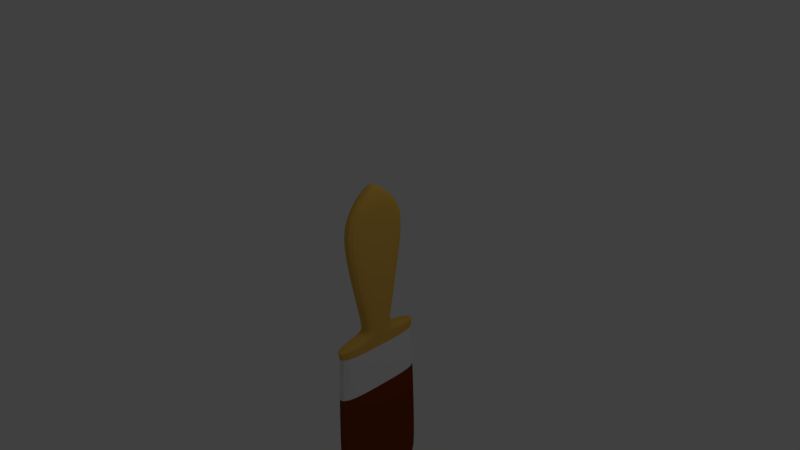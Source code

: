 # Source: paintBrush3.blend  (saved by Blender 2.77.0; exported with 4.5.12 LTS)
import bpy
from mathutils import Matrix  # noqa: F401  (used for matrix-valued properties, if any)

bpy.ops.wm.read_factory_settings(use_empty=True)
scene = bpy.context.scene
scene.name = 'Scene'

# ---- collections
col_collection_1 = bpy.data.collections.new('Collection 1'); scene.collection.children.link(col_collection_1)

# ---- materials (node trees are filled in below, after node groups)
mat_wood = bpy.data.materials.new('Wood')
mat_wood.alpha_threshold = 0.0
mat_wood.use_transparent_shadow = False
mat_wood.diffuse_color = (0.8, 0.4645, 0.08516, 1.0)
mat_wood.roughness = 0.5
mat_wood.line_color = (0.0, 0.0, 0.0, 1.0)
mat_metal = bpy.data.materials.new('Metal')
mat_metal.alpha_threshold = 0.0
mat_metal.use_transparent_shadow = False
mat_metal.roughness = 0.5
mat_hair = bpy.data.materials.new('Hair')
mat_hair.alpha_threshold = 0.0
mat_hair.use_transparent_shadow = False
mat_hair.diffuse_color = (0.196, 0.0393, 0.00446, 1.0)
mat_hair.roughness = 0.5

# ---- material node trees

# ---- world
world_world = bpy.data.worlds.new('World'); scene.world = world_world
world_world.color = (0.05088, 0.05088, 0.05088)
world_world.use_sun_shadow = False
world_world.sun_shadow_jitter_overblur = 0.0
world_world.cycles.sampling_method = 'MANUAL'

# ---- cameras
cam_camera = bpy.data.cameras.new('Camera')
cam_camera.clip_end = 100.0
cam_camera.lens = 35.0
cam_camera.sensor_width = 32.0
cam_camera.sensor_height = 18.0
cam_camera.ortho_scale = 7.314
cam_camera.dof.focus_distance = 0.0
cam_camera.dof.aperture_fstop = 128.0

# ---- lights
light_lamp = bpy.data.lights.new('Lamp', 'POINT')
light_lamp.transmission_factor = 0.0
light_lamp.cutoff_distance = 30.0
light_lamp.energy = 100.0
light_lamp.shadow_buffer_clip_start = 1.001
light_lamp.shadow_soft_size = 0.1
light_lamp.shadow_maximum_resolution = 0.006
light_lamp.use_absolute_resolution = True

# ---- meshes
me_cube = bpy.data.meshes.new('Cube')
me_cube.from_pydata([(1.0, 1.0, -1.0), (-1.0, 1.0, -1.0), (1.0, 0.09513, 1.0), (-1.0, 0.09513, 1.0), (1.0, 2.213, 0.1116), (-1.0, 2.213, 0.1116), (1.0, -5.96e-08, -1.0), (-1.0, 2.98e-07, -1.0), (1.0, -5.364e-07, 1.0), (-1.0, 1.788e-07, 1.0), (-1.0, 1.788e-07, 0.1116), (1.0, -4.172e-07, 0.1116), (1.0, 2.213, 0.651), (-1.0, 2.213, 0.651), (-1.0, 1.788e-07, 0.5558), (1.0, -4.768e-07, 0.5558), (1.0, 1.0, -1.094), (-1.0, 1.0, -1.094), (-1.0, 2.98e-07, -1.094), (1.0, -5.96e-08, -1.094), (1.0, 1.302, -1.156), (-1.0, 1.302, -1.156), (-1.0, 2.98e-07, -1.156), (1.0, -5.96e-08, -1.156), (1.0, 2.976, -1.206), (-1.0, 2.976, -1.206), (-1.0, 2.98e-07, -1.206), (1.0, -5.96e-08, -1.206), (1.0, 3.097, -1.247), (-1.0, 3.097, -1.247), (-1.0, 2.98e-07, -1.247), (1.0, -5.96e-08, -1.247), (1.0, 2.943, -1.285), (-1.0, 2.943, -1.285), (-1.0, 2.98e-07, -1.285), (1.0, -5.96e-08, -1.285), (1.0, 2.943, -1.646), (-1.0, 2.943, -1.646), (-1.0, 2.98e-07, -1.646), (1.0, -5.96e-08, -1.646), (1.0, 3.064, -1.675), (-1.0, 3.064, -1.675), (-1.0, 2.98e-07, -1.675), (1.0, -5.96e-08, -1.675), (1.315, 2.845, -3.681), (-1.315, 2.845, -3.681), (-1.315, 2.384e-07, -3.681), (1.315, 0.0, -3.681), (1.315, 0.0, -3.545), (1.315, 3.265, -3.545), (-1.315, 3.265, -3.545), (-1.315, 2.384e-07, -3.545)], [], [(14, 9, 3, 13), (4, 0, 1, 5), (12, 4, 5, 13), (7, 10, 5, 1), (0, 4, 11, 6), (12, 2, 8, 15), (2, 3, 9, 8), (0, 6, 19, 16), (4, 12, 15, 11), (2, 12, 13, 3), (10, 14, 13, 5), (16, 19, 23, 20), (7, 1, 17, 18), (1, 0, 16, 17), (6, 7, 18, 19), (21, 20, 24, 25), (17, 16, 20, 21), (19, 18, 22, 23), (18, 17, 21, 22), (27, 26, 30, 31), (23, 22, 26, 27), (22, 21, 25, 26), (20, 23, 27, 24), (28, 31, 35, 32), (26, 25, 29, 30), (24, 27, 31, 28), (25, 24, 28, 29), (35, 34, 38, 39), (29, 28, 32, 33), (31, 30, 34, 35), (30, 29, 33, 34), (38, 37, 41, 42), (34, 33, 37, 38), (32, 35, 39, 36), (33, 32, 36, 37), (49, 48, 47, 44), (36, 39, 43, 40), (37, 36, 40, 41), (39, 38, 42, 43), (44, 47, 46, 45), (50, 49, 44, 45), (48, 51, 46, 47), (51, 50, 45, 46), (42, 41, 50, 51), (43, 42, 51, 48), (41, 40, 49, 50), (40, 43, 48, 49)])
me_cube.polygons.foreach_set('material_index', [0, 0, 0, 0, 0, 0, 0, 0, 0, 0, 0, 0, 0, 0, 0, 0, 0, 0, 0, 0, 0, 0, 0, 0, 0, 0, 0, 1, 0, 0, 0, 1, 1, 1, 1, 2, 1, 1, 1, 2, 2, 2, 2, 2, 2, 2, 2])
me_cube.materials.append(mat_wood)
me_cube.materials.append(mat_metal)
me_cube.materials.append(mat_hair)
me_cube.use_remesh_preserve_volume = False
me_cube.use_remesh_preserve_attributes = False
me_cube.use_mirror_vertex_groups = False
me_cube.update()

# ---- objects
ob_cube = bpy.data.objects.new('Cube', me_cube)
ob_lamp = bpy.data.objects.new('Lamp', light_lamp)
ob_camera = bpy.data.objects.new('Camera', cam_camera)

# ---- transforms, parenting, visibility, modifiers, constraints
ob_cube.location = (0.0, 0.0, 0.0)
ob_cube.scale = (0.1118, 0.2234, 1.0)
ob_cube.lock_rotations_4d = False
ob_cube.empty_display_type = 'ARROWS'
ob_cube.lineart.crease_threshold = 0.0
_m = ob_cube.modifiers.new('Mirror', 'MIRROR')
_m.use_axis = (False, True, False)
_m = ob_cube.modifiers.new('Subsurf', 'SUBSURF')
_m.uv_smooth = 'PRESERVE_CORNERS'
_m.quality = 2
_m.show_only_control_edges = False
ob_lamp.location = (4.076, 1.005, 5.904)
ob_lamp.rotation_euler = (0.6503, 0.05522, 1.866)
ob_lamp.lock_rotations_4d = False
ob_lamp.empty_display_type = 'ARROWS'
ob_lamp.color = (0.0, 0.0, 0.0, 0.0)
ob_lamp.lineart.crease_threshold = 0.0
ob_camera.location = (7.481, -6.508, 5.344)
ob_camera.rotation_euler = (1.109, 0.01082, 0.8149)
ob_camera.lock_rotations_4d = False
ob_camera.empty_display_type = 'ARROWS'
ob_camera.color = (0.0, 0.0, 0.0, 0.0)
ob_camera.display_type = 'WIRE'
ob_camera.lineart.crease_threshold = 0.0

# ---- collection membership
col_collection_1.objects.link(ob_cube)
col_collection_1.objects.link(ob_lamp)
col_collection_1.objects.link(ob_camera)

# ---- scene / render settings (as saved in the file)
scene.camera = ob_camera
scene.frame_start = 1; scene.frame_end = 250; scene.frame_set(1)
scene.render.engine = 'BLENDER_EEVEE_NEXT'
scene.render.resolution_percentage = 50
scene.render.dither_intensity = 0.0
scene.cycles.use_denoising = False
scene.cycles.samples = 128
scene.cycles.sampling_pattern = 'TABULATED_SOBOL'
scene.cycles.light_sampling_threshold = 0.0
scene.cycles.use_adaptive_sampling = False
scene.cycles.use_light_tree = False
scene.cycles.blur_glossy = 0.0
scene.cycles.sample_clamp_indirect = 0.0
scene.view_settings.view_transform = 'Standard'
bpy.context.view_layer.update()

